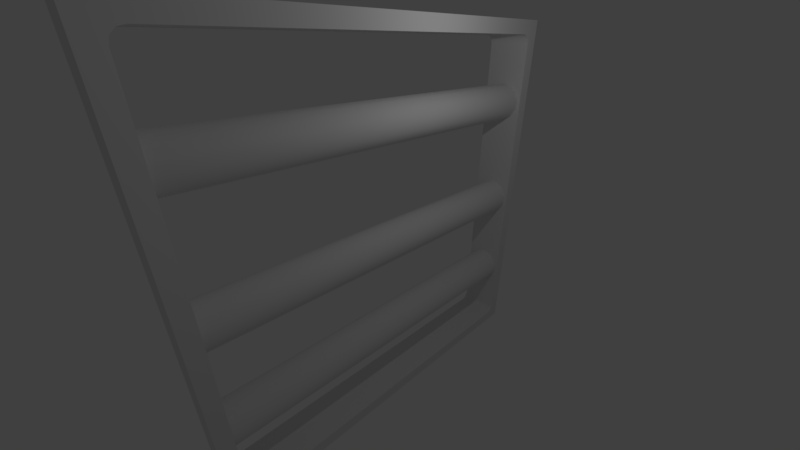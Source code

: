 # Source: wallpipes5.blend  (saved by Blender 2.79.0; exported with 4.5.12 LTS)
import bpy
from mathutils import Matrix  # noqa: F401  (used for matrix-valued properties, if any)

bpy.ops.wm.read_factory_settings(use_empty=True)
scene = bpy.context.scene
scene.name = 'Scene'

# ---- collections
col_collection_1 = bpy.data.collections.new('Collection 1'); scene.collection.children.link(col_collection_1)

# ---- materials (node trees are filled in below, after node groups)
mat_material = bpy.data.materials.new('Material')
mat_material.alpha_threshold = 0.0
mat_material.use_transparent_shadow = False
mat_material.roughness = 0.5
mat_material.line_color = (0.0, 0.0, 0.0, 1.0)

# ---- node groups
ng_auto_smooth = bpy.data.node_groups.new('Auto Smooth', 'GeometryNodeTree')
_s = ng_auto_smooth.interface.new_socket(name='Geometry', in_out='OUTPUT', socket_type='NodeSocketGeometry')
_s = ng_auto_smooth.interface.new_socket(name='Geometry', in_out='INPUT', socket_type='NodeSocketGeometry')
_s = ng_auto_smooth.interface.new_socket(name='Angle', in_out='INPUT', socket_type='NodeSocketFloat')
_s.subtype = 'ANGLE'
_s.min_value = 0.0
_s.max_value = 3.142
ng_auto_smooth.is_modifier = True
_N = ng_auto_smooth.nodes; _L = ng_auto_smooth.links
n0 = _N.new('NodeGroupOutput'); n0.name = 'Group Output'; n0.location = (480, -100)
n1 = _N.new('NodeGroupInput'); n1.name = 'Group Input'; n1.location = (-420, -300)
n2 = _N.new('NodeGroupInput'); n2.name = 'Group Input.001'; n2.location = (-60, -100)
n3 = _N.new('GeometryNodeSetShadeSmooth'); n3.name = 'Set Shade Smooth'; n3.location = (120, -100)
n3.domain = 'EDGE'
n4 = _N.new('GeometryNodeSetShadeSmooth'); n4.name = 'Set Shade Smooth.001'; n4.location = (300, -100)
n5 = _N.new('GeometryNodeInputMeshEdgeAngle'); n5.name = 'Edge Angle'; n5.location = (-420, -220)
n6 = _N.new('GeometryNodeInputEdgeSmooth'); n6.name = 'Is Edge Smooth'; n6.location = (-60, -160)
n7 = _N.new('GeometryNodeInputShadeSmooth'); n7.name = 'Is Face Smooth'; n7.location = (-240, -340)
n8 = _N.new('FunctionNodeBooleanMath'); n8.name = 'Boolean Math'; n8.location = (-60, -220)
n9 = _N.new('FunctionNodeCompare'); n9.name = 'Compare'; n9.location = (-240, -180)
n9.operation = 'LESS_EQUAL'
_L.new(n5.outputs[0], n9.inputs[0])
_L.new(n4.outputs[0], n0.inputs[0])
_L.new(n1.outputs[1], n9.inputs[1])
_L.new(n9.outputs[0], n8.inputs[0])
_L.new(n7.outputs[0], n8.inputs[1])
_L.new(n2.outputs[0], n3.inputs[0])
_L.new(n6.outputs[0], n3.inputs[1])
_L.new(n3.outputs[0], n4.inputs[0])
_L.new(n8.outputs[0], n3.inputs[2])
n0.is_active_output = True

# ---- material node trees

# ---- world
world_world = bpy.data.worlds.new('World'); scene.world = world_world
world_world.color = (0.05088, 0.05088, 0.05088)
world_world.use_sun_shadow = False
world_world.sun_shadow_jitter_overblur = 0.0
world_world.cycles.sampling_method = 'MANUAL'

# ---- cameras
cam_camera = bpy.data.cameras.new('Camera')
cam_camera.clip_end = 100.0
cam_camera.lens = 14.66
cam_camera.sensor_width = 32.0
cam_camera.sensor_height = 18.0
cam_camera.ortho_scale = 7.314
cam_camera.dof.focus_distance = 0.0
cam_camera.dof.aperture_fstop = 128.0

# ---- lights
light_lamp = bpy.data.lights.new('Lamp', 'POINT')
light_lamp.transmission_factor = 0.0
light_lamp.cutoff_distance = 30.0
light_lamp.energy = 100.0
light_lamp.shadow_buffer_clip_start = 1.001
light_lamp.shadow_soft_size = 0.1
light_lamp.shadow_maximum_resolution = 0.006
light_lamp.use_absolute_resolution = True

# ---- meshes
me_cube = bpy.data.meshes.new('Cube')
me_cube.from_pydata([(0.6906, 5.99, -5.99), (0.6906, -5.99, -5.99), (0.6906, 5.99, 5.99), (0.6906, -5.99, 5.99), (-0.6906, -5.99, -5.99), (-0.6906, 5.99, -5.99), (-0.6906, -5.99, 5.99), (-0.6906, 5.99, 5.99), (2.808e-08, 5.815, -2.714), (2.808e-08, -5.983, -2.714), (0.2831, 5.815, -2.784), (0.2831, -5.983, -2.784), (0.5013, 5.815, -2.977), (0.5013, -5.983, -2.977), (0.6046, 5.815, -3.25), (0.6046, -5.983, -3.25), (0.5695, 5.815, -3.539), (0.5695, -5.983, -3.539), (0.4039, 5.815, -3.779), (0.4039, -5.983, -3.779), (0.1458, 5.815, -3.915), (0.1458, -5.983, -3.915), (-0.1458, 5.815, -3.915), (-0.1458, -5.983, -3.915), (-0.4039, 5.815, -3.779), (-0.4039, -5.983, -3.779), (-0.5695, 5.815, -3.539), (-0.5695, -5.983, -3.539), (-0.6046, 5.815, -3.25), (-0.6046, -5.983, -3.25), (-0.5013, 5.815, -2.977), (-0.5013, -5.983, -2.977), (-0.2831, 5.815, -2.784), (-0.2831, -5.983, -2.784), (2.808e-08, -5.983, 0.451), (2.808e-08, 5.815, 0.451), (0.2831, 5.815, 0.3812), (0.2831, -5.983, 0.3812), (0.5013, 5.815, 0.1879), (0.5013, -5.983, 0.1879), (0.6046, 5.815, -0.08465), (0.6046, -5.983, -0.08465), (0.5695, 5.815, -0.3741), (0.5695, -5.983, -0.3741), (0.4039, 5.815, -0.614), (0.4039, -5.983, -0.614), (0.1458, 5.815, -0.7494), (0.1458, -5.983, -0.7494), (-0.1458, 5.815, -0.7494), (-0.1458, -5.983, -0.7494), (-0.4039, 5.815, -0.614), (-0.4039, -5.983, -0.614), (-0.5695, 5.815, -0.3741), (-0.5695, -5.983, -0.3741), (-0.6046, 5.815, -0.08465), (-0.6046, -5.983, -0.08465), (-0.5013, 5.815, 0.1879), (-0.5013, -5.983, 0.1879), (-0.2831, 5.815, 0.3812), (-0.2831, -5.983, 0.3812), (2.808e-08, -5.983, 4.066), (2.808e-08, 5.815, 4.066), (0.2831, 5.815, 3.996), (0.2831, -5.983, 3.996), (0.5013, 5.815, 3.803), (0.5013, -5.983, 3.803), (0.6046, 5.815, 3.53), (0.6046, -5.983, 3.53), (0.5695, 5.815, 3.241), (0.5695, -5.983, 3.241), (0.4039, 5.815, 3.001), (0.4039, -5.983, 3.001), (0.1458, 5.815, 2.865), (0.1458, -5.983, 2.865), (-0.1458, 5.815, 2.865), (-0.1458, -5.983, 2.865), (-0.4039, 5.815, 3.001), (-0.4039, -5.983, 3.001), (-0.5695, 5.815, 3.241), (-0.5695, -5.983, 3.241), (-0.6046, 5.815, 3.53), (-0.6046, -5.983, 3.53), (-0.5013, 5.815, 3.803), (-0.5013, -5.983, 3.803), (-0.2831, 5.815, 3.996), (-0.2831, -5.983, 3.996), (-0.4039, -2.162, 3.001), (-0.4039, -3.761, 3.001), (0.5695, -2.162, 3.241), (0.5695, -3.761, 3.241), (0.6046, -3.761, 3.53), (0.6046, -2.162, 3.53), (-0.1458, -2.162, 2.865), (-0.1458, -3.761, 2.865), (0.5013, -3.761, 3.803), (0.5013, -2.162, 3.803), (0.1458, -2.162, 2.865), (0.1458, -3.761, 2.865), (0.2831, -3.761, 3.996), (0.2831, -2.162, 3.996), (0.4039, -3.761, 3.001), (0.4039, -2.162, 3.001), (2.808e-08, -2.162, 4.066), (2.808e-08, -3.761, 4.066), (-0.5695, -2.162, 3.241), (-0.5695, -3.761, 3.241), (-0.6046, -2.162, 3.53), (-0.6046, -3.761, 3.53), (-0.5013, -2.162, 3.803), (-0.5013, -3.761, 3.803), (-0.2831, -3.761, 3.996), (-0.2831, -2.162, 3.996), (0.6906, 5.578, -5.297), (0.6906, 5.297, -5.578), (0.6906, 5.776, -5.776), (0.6906, 5.54, -5.437), (0.6906, 5.437, -5.54), (0.6906, -5.297, -5.578), (0.6906, -5.578, -5.297), (0.6906, -5.776, -5.776), (0.6906, -5.437, -5.54), (0.6906, -5.54, -5.437), (-0.6906, -5.578, -5.297), (-0.6906, -5.297, -5.578), (-0.6906, -5.776, -5.776), (-0.6906, -5.54, -5.437), (-0.6906, -5.437, -5.54), (-0.6906, 5.297, -5.578), (-0.6906, 5.578, -5.297), (-0.6906, 5.776, -5.776), (-0.6906, 5.437, -5.54), (-0.6906, 5.54, -5.437), (0.6906, 5.297, 5.578), (0.6906, 5.578, 5.297), (0.6906, 5.776, 5.776), (0.6906, 5.437, 5.54), (0.6906, 5.54, 5.437), (0.6906, -5.578, 5.297), (0.6906, -5.297, 5.578), (0.6906, -5.776, 5.776), (0.6906, -5.54, 5.437), (0.6906, -5.437, 5.54), (-0.6906, -5.297, 5.578), (-0.6906, -5.578, 5.297), (-0.6906, -5.776, 5.776), (-0.6906, -5.437, 5.54), (-0.6906, -5.54, 5.437), (-0.6906, 5.578, 5.297), (-0.6906, 5.297, 5.578), (-0.6906, 5.776, 5.776), (-0.6906, 5.54, 5.437), (-0.6906, 5.437, 5.54)], [], [(0, 1, 4, 5), (2, 7, 6, 3), (149, 148, 142, 144, 6, 7), (1, 3, 6, 4), (124, 123, 127, 129, 5, 4), (2, 0, 5, 7), (133, 147, 128, 112), (119, 118, 137, 139, 3, 1), (118, 122, 143, 137), (144, 143, 122, 124, 4, 6), (129, 128, 147, 149, 7, 5), (139, 138, 132, 134, 2, 3), (138, 142, 148, 132), (134, 133, 112, 114, 0, 2), (114, 113, 117, 119, 1, 0), (40, 41, 43, 42), (8, 9, 11, 10), (35, 36, 38, 40, 42, 44, 46, 48, 50, 52, 54, 56, 58), (10, 11, 13, 12), (44, 45, 47, 46), (12, 13, 15, 14), (46, 47, 49, 48), (14, 15, 17, 16), (48, 49, 51, 50), (16, 17, 19, 18), (50, 51, 53, 52), (18, 19, 21, 20), (52, 53, 55, 54), (20, 21, 23, 22), (54, 55, 57, 56), (22, 23, 25, 24), (37, 34, 59, 57, 55, 53, 51, 49, 47, 45, 43, 41, 39), (24, 25, 27, 26), (26, 27, 29, 28), (28, 29, 31, 30), (11, 9, 33, 31, 29, 27, 25, 23, 21, 19, 17, 15, 13), (30, 31, 33, 32), (42, 43, 45, 44), (32, 33, 9, 8), (8, 10, 12, 14, 16, 18, 20, 22, 24, 26, 28, 30, 32), (38, 39, 41, 40), (58, 59, 34, 35), (36, 37, 39, 38), (35, 34, 37, 36), (56, 57, 59, 58), (64, 95, 91, 66), (61, 62, 64, 66, 68, 70, 72, 74, 76, 78, 80, 82, 84), (61, 102, 99, 62), (62, 99, 95, 64), (66, 91, 88, 68), (76, 86, 104, 78), (80, 106, 108, 82), (82, 108, 111, 84), (63, 60, 85, 83, 81, 79, 77, 75, 73, 71, 69, 67, 65), (68, 88, 101, 70), (72, 96, 92, 74), (84, 111, 102, 61), (70, 101, 96, 72), (110, 85, 60, 103), (109, 83, 85, 110), (103, 60, 63, 98), (98, 63, 65, 94), (78, 104, 106, 80), (94, 65, 67, 90), (90, 67, 69, 89), (107, 81, 83, 109), (105, 79, 81, 107), (93, 75, 77, 87), (87, 77, 79, 105), (97, 73, 75, 93), (100, 71, 73, 97), (89, 69, 71, 100), (109, 110, 111, 108), (103, 98, 99, 102), (98, 94, 95, 99), (110, 103, 102, 111), (94, 90, 91, 95), (89, 100, 101, 88), (107, 109, 108, 106), (105, 107, 106, 104), (87, 105, 104, 86), (93, 87, 86, 92), (97, 93, 92, 96), (100, 97, 96, 101), (90, 89, 88, 91), (74, 92, 86, 76), (112, 115, 114), (115, 116, 114), (116, 113, 114), (117, 120, 119), (120, 121, 119), (121, 118, 119), (122, 125, 124), (125, 126, 124), (126, 123, 124), (127, 130, 129), (130, 131, 129), (131, 128, 129), (132, 135, 134), (135, 136, 134), (136, 133, 134), (137, 140, 139), (140, 141, 139), (141, 138, 139), (142, 145, 144), (145, 146, 144), (146, 143, 144), (147, 150, 149), (150, 151, 149), (151, 148, 149), (117, 123, 126, 120), (120, 126, 125, 121), (121, 125, 122, 118), (142, 138, 141, 145), (145, 141, 140, 146), (146, 140, 137, 143), (147, 133, 136, 150), (150, 136, 135, 151), (151, 135, 132, 148), (127, 113, 116, 130), (130, 116, 115, 131), (131, 115, 112, 128), (113, 127, 123, 117)])
me_cube.polygons.foreach_set('use_smooth', [True] * 123)
me_cube.materials.append(mat_material)
me_cube.use_remesh_preserve_volume = False
me_cube.use_remesh_preserve_attributes = False
me_cube.use_mirror_vertex_groups = False
me_cube.update()

# ---- objects
ob_cube = bpy.data.objects.new('Cube', me_cube)
ob_lamp = bpy.data.objects.new('Lamp', light_lamp)
ob_camera = bpy.data.objects.new('Camera', cam_camera)

# ---- transforms, parenting, visibility, modifiers, constraints
ob_cube.location = (0.0, 0.0, 0.0)
ob_cube.lock_rotations_4d = False
ob_cube.empty_display_type = 'ARROWS'
ob_cube.lineart.crease_threshold = 0.0
_m = ob_cube.modifiers.new('Auto Smooth', 'NODES')
_m.node_group = ng_auto_smooth
_gi = [s.identifier for s in ng_auto_smooth.interface.items_tree if s.item_type == 'SOCKET' and s.in_out == 'INPUT']
_m[_gi[1]] = 0.5236  # Angle
ob_lamp.location = (4.076, 1.005, 5.904)
ob_lamp.rotation_euler = (0.6503, 0.05522, 1.866)
ob_lamp.lock_rotations_4d = False
ob_lamp.empty_display_type = 'ARROWS'
ob_lamp.color = (0.0, 0.0, 0.0, 0.0)
ob_lamp.lineart.crease_threshold = 0.0
ob_camera.location = (7.481, -6.508, 5.344)
ob_camera.rotation_euler = (1.109, 0.0, 0.8149)
ob_camera.lock_rotations_4d = False
ob_camera.empty_display_type = 'ARROWS'
ob_camera.color = (0.0, 0.0, 0.0, 0.0)
ob_camera.display_type = 'WIRE'
ob_camera.lineart.crease_threshold = 0.0

# ---- collection membership
col_collection_1.objects.link(ob_cube)
col_collection_1.objects.link(ob_lamp)
col_collection_1.objects.link(ob_camera)

# ---- scene / render settings (as saved in the file)
scene.camera = ob_camera
scene.frame_start = 1; scene.frame_end = 250; scene.frame_set(1)
scene.render.engine = 'BLENDER_EEVEE_NEXT'
scene.render.resolution_percentage = 50
scene.render.dither_intensity = 0.0
scene.cycles.use_denoising = False
scene.cycles.samples = 128
scene.cycles.sampling_pattern = 'TABULATED_SOBOL'
scene.cycles.use_adaptive_sampling = False
scene.cycles.use_light_tree = False
scene.cycles.blur_glossy = 0.0
scene.cycles.sample_clamp_indirect = 0.0
scene.view_settings.view_transform = 'Standard'
bpy.context.view_layer.update()
